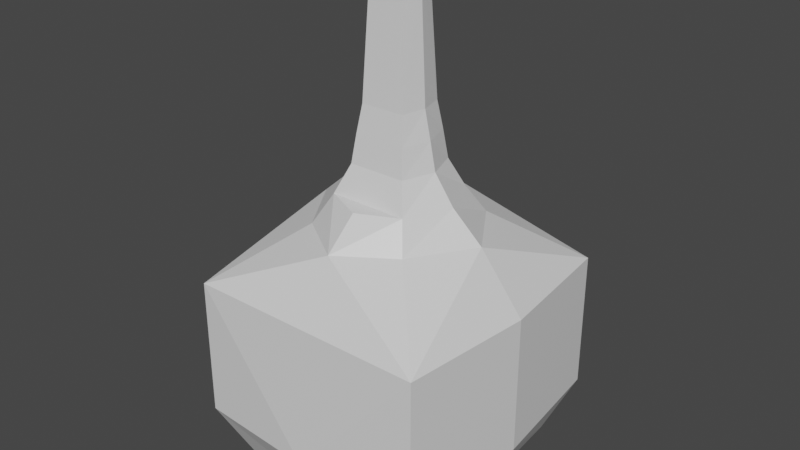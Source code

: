 # Source: Bottle_0_Liquid.blend  (saved by Blender 2.80.75; exported with 4.5.12 LTS)
import bpy
from mathutils import Matrix  # noqa: F401  (used for matrix-valued properties, if any)

bpy.ops.wm.read_factory_settings(use_empty=True)
scene = bpy.context.scene
scene.name = 'Scene'

# ---- collections
col_collection = bpy.data.collections.new('Collection'); scene.collection.children.link(col_collection)

# ---- materials (node trees are filled in below, after node groups)
mat_material = bpy.data.materials.new('Material')
mat_material.alpha_threshold = 0.0
mat_material.use_transparent_shadow = False
mat_material.line_color = (0.0, 0.0, 0.0, 1.0)

# ---- material node trees
mat_material.use_nodes = True; mat_material.node_tree.nodes.clear()
_N = mat_material.node_tree.nodes; _L = mat_material.node_tree.links
n0 = _N.new('ShaderNodeOutputMaterial'); n0.name = 'Material Output'; n0.location = (300, 300)
n1 = _N.new('ShaderNodeBsdfPrincipled'); n1.name = 'Principled BSDF'; n1.location = (10, 300)
n1.distribution = 'GGX'
n1.subsurface_method = 'BURLEY'
n1.inputs[2].default_value = 0.4
n1.inputs[3].default_value = 1.45
n1.inputs[27].default_value = (0.0, 0.0, 0.0, 1.0)
n1.inputs[28].default_value = 1.0
_L.new(n1.outputs[0], n0.inputs[0])
n0.is_active_output = True

# ---- world
world_world = bpy.data.worlds.new('World'); scene.world = world_world
world_world.use_nodes = True; world_world.node_tree.nodes.clear()
_N = world_world.node_tree.nodes; _L = world_world.node_tree.links
n0 = _N.new('ShaderNodeOutputWorld'); n0.name = 'World Output'; n0.location = (300, 300)
n1 = _N.new('ShaderNodeBackground'); n1.name = 'Background'; n1.location = (10, 300)
n1.inputs[0].default_value = (0.05088, 0.05088, 0.05088, 1.0)
_L.new(n1.outputs[0], n0.inputs[0])
n0.is_active_output = True
world_world.color = (0.05088, 0.05088, 0.05088)
world_world.use_sun_shadow = False
world_world.sun_shadow_jitter_overblur = 0.0

# ---- meshes
me_cube = bpy.data.meshes.new('Cube')
me_cube.from_pydata([(-0.1006, -0.09133, 1.8), (-0.1227, -0.1353, 1.311), (-0.1439, -0.1593, 1.2), (-0.1621, -0.18, 1.089), (-0.2215, -0.2486, 0.9778), (-0.2954, -0.337, 0.8667), (-0.6826, -0.7446, 0.6444), (-0.6826, -0.7446, 0.08889), (-0.5539, -0.6002, -0.1333), (0.1006, -0.09133, 1.8), (0.1227, -0.1353, 1.311), (0.1439, -0.1593, 1.2), (0.1621, -0.18, 1.089), (0.0, -0.3532, 0.9778), (0.2215, -0.2486, 0.9778), (0.0, -0.5357, 0.8667), (0.2954, -0.337, 0.8667), (0.6826, -0.7446, 0.6444), (0.0, -0.7898, 0.08889), (0.6826, -0.7446, 0.08889), (0.0, -0.6273, -0.1333), (0.5539, -0.6002, -0.1333), (-0.124, 0.0, 1.8), (-0.1006, 0.09133, 1.8), (-0.1558, 0.0, 1.311), (-0.2222, 0.0, 1.089), (-0.1227, 0.1353, 1.311), (-0.1902, 0.0, 1.2), (-0.1439, 0.1593, 1.2), (-0.5126, 0.0, 0.8667), (-0.1621, 0.18, 1.089), (-0.3358, 0.0, 0.9778), (-0.7611, 0.0, 0.6444), (-0.2215, 0.2486, 0.9778), (-0.7611, 0.0, 0.08889), (-0.2954, 0.337, 0.8667), (-0.6826, 0.7446, 0.6444), (-0.6826, 0.7446, 0.08889), (-0.601, 0.0, -0.1333), (-0.5539, 0.6002, -0.1333), (0.124, 0.0, 1.8), (0.1006, 0.09133, 1.8), (0.1558, 0.0, 1.311), (0.2222, 0.0, 1.089), (0.1227, 0.1353, 1.311), (0.1902, 0.0, 1.2), (0.1439, 0.1593, 1.2), (0.5126, 0.0, 0.8667), (0.1621, 0.18, 1.089), (0.3358, 0.0, 0.9778), (0.7611, 0.0, 0.6444), (0.0, 0.3532, 0.9778), (0.2215, 0.2486, 0.9778), (0.7611, 0.0, 0.08889), (0.0, 0.5357, 0.8667), (0.2954, 0.337, 0.8667), (0.6826, 0.7446, 0.6444), (0.0, 0.7898, 0.08889), (0.6826, 0.7446, 0.08889), (0.0, 0.6273, -0.1333), (0.601, 0.0, -0.1333), (0.5539, 0.6002, -0.1333)], [], [(22, 24, 1, 0), (24, 27, 2, 1), (25, 31, 4, 3), (27, 25, 3, 2), (31, 29, 5, 4), (29, 32, 6, 5), (4, 5, 15, 13), (7, 8, 20, 18), (32, 34, 7, 6), (34, 38, 8, 7), (40, 9, 10, 42), (42, 10, 11, 45), (43, 12, 14, 49), (45, 11, 12, 43), (49, 14, 16, 47), (47, 16, 17, 50), (14, 13, 15, 16), (19, 18, 20, 21), (50, 17, 19, 53), (53, 19, 21, 60), (22, 23, 26, 24), (24, 26, 28, 27), (25, 30, 33, 31), (27, 28, 30, 25), (31, 33, 35, 29), (29, 35, 36, 32), (33, 51, 54, 35), (37, 57, 59, 39), (32, 36, 37, 34), (34, 37, 39, 38), (40, 42, 44, 41), (42, 45, 46, 44), (43, 49, 52, 48), (45, 43, 48, 46), (49, 47, 55, 52), (47, 50, 56, 55), (52, 55, 54, 51), (58, 61, 59, 57), (50, 53, 58, 56), (53, 60, 61, 58), (1, 10, 9, 0), (2, 11, 10, 1), (2, 3, 12, 11), (13, 14, 12, 3, 4), (5, 6, 17, 16, 15), (7, 18, 19, 17, 6), (51, 33, 30, 48, 52), (28, 46, 48, 30), (28, 26, 44, 46), (26, 23, 41, 44), (22, 0, 9, 40, 41, 23), (35, 54, 55, 56, 36), (37, 36, 56, 58, 57)])
_uv = me_cube.uv_layers.new(name='UVMap')
_uv.uv.foreach_set('vector', [0.5312, 0.125, 0.5312, 0.125, 0.5312, 0.1562, 0.5312, 0.1562, 0.5312, 0.125, 0.5312, 0.125, 0.5312, 0.1562, 0.5312, 0.1562, 0.5312, 0.125, 0.5312, 0.125, 0.5312, 0.1562, 0.5312, 0.1562, 0.5312, 0.125, 0.5312, 0.125, 0.5312, 0.1562, 0.5312, 0.1562, 0.5312, 0.125, 0.5312, 0.125, 0.5312, 0.1562, 0.5312, 0.1562, 0.5312, 0.125, 0.5312, 0.125, 0.5312, 0.1562, 0.5312, 0.1562, 0.5312, 0.1562, 0.5312, 0.1562, 0.5, 0.1562, 0.5, 0.1562, 0.5312, 0.1562, 0.5312, 0.1562, 0.5, 0.1562, 0.5, 0.1562, 0.5312, 0.125, 0.5312, 0.125, 0.5312, 0.1562, 0.5312, 0.1562, 0.5312, 0.125, 0.5312, 0.125, 0.5312, 0.1562, 0.5312, 0.1562, 0.5312, 0.125, 0.5312, 0.1562, 0.5312, 0.1562, 0.5312, 0.125, 0.5312, 0.125, 0.5312, 0.1562, 0.5312, 0.1562, 0.5312, 0.125, 0.5312, 0.125, 0.5312, 0.1562, 0.5312, 0.1562, 0.5312, 0.125, 0.5312, 0.125, 0.5312, 0.1562, 0.5312, 0.1562, 0.5312, 0.125, 0.5312, 0.125, 0.5312, 0.1562, 0.5312, 0.1562, 0.5312, 0.125, 0.5312, 0.125, 0.5312, 0.1562, 0.5312, 0.1562, 0.5312, 0.125, 0.5312, 0.1562, 0.5, 0.1562, 0.5, 0.1562, 0.5312, 0.1562, 0.5312, 0.1562, 0.5, 0.1562, 0.5, 0.1562, 0.5312, 0.1562, 0.5312, 0.125, 0.5312, 0.1562, 0.5312, 0.1562, 0.5312, 0.125, 0.5312, 0.125, 0.5312, 0.1562, 0.5312, 0.1562, 0.5312, 0.125, 0.5312, 0.125, 0.5312, 0.1562, 0.5312, 0.1562, 0.5312, 0.125, 0.5312, 0.125, 0.5312, 0.1562, 0.5312, 0.1562, 0.5312, 0.125, 0.5312, 0.125, 0.5312, 0.1562, 0.5312, 0.1562, 0.5312, 0.125, 0.5312, 0.125, 0.5312, 0.1562, 0.5312, 0.1562, 0.5312, 0.125, 0.5312, 0.125, 0.5312, 0.1562, 0.5312, 0.1562, 0.5312, 0.125, 0.5312, 0.125, 0.5312, 0.1562, 0.5312, 0.1562, 0.5312, 0.125, 0.5312, 0.1562, 0.5, 0.1562, 0.5, 0.1562, 0.5312, 0.1562, 0.5312, 0.1562, 0.5, 0.1562, 0.5, 0.1562, 0.5312, 0.1562, 0.5312, 0.125, 0.5312, 0.1562, 0.5312, 0.1562, 0.5312, 0.125, 0.5312, 0.125, 0.5312, 0.1562, 0.5312, 0.1562, 0.5312, 0.125, 0.5312, 0.125, 0.5312, 0.125, 0.5312, 0.1562, 0.5312, 0.1562, 0.5312, 0.125, 0.5312, 0.125, 0.5312, 0.1562, 0.5312, 0.1562, 0.5312, 0.125, 0.5312, 0.125, 0.5312, 0.1562, 0.5312, 0.1562, 0.5312, 0.125, 0.5312, 0.125, 0.5312, 0.1562, 0.5312, 0.1562, 0.5312, 0.125, 0.5312, 0.125, 0.5312, 0.1562, 0.5312, 0.1562, 0.5312, 0.125, 0.5312, 0.125, 0.5312, 0.1562, 0.5312, 0.1562, 0.5312, 0.1562, 0.5312, 0.1562, 0.5, 0.1562, 0.5, 0.1562, 0.5312, 0.1562, 0.5312, 0.1562, 0.5, 0.1562, 0.5, 0.1562, 0.5312, 0.125, 0.5312, 0.125, 0.5312, 0.1562, 0.5312, 0.1562, 0.5312, 0.125, 0.5312, 0.125, 0.5312, 0.1562, 0.5312, 0.1562, 0.5312, 0.1562, 0.5312, 0.1562, 0.5312, 0.1562, 0.5312, 0.1562, 0.5312, 0.1562, 0.5312, 0.1562, 0.5312, 0.1562, 0.5312, 0.1562, 0.5312, 0.1562, 0.5312, 0.1562, 0.5312, 0.1562, 0.5312, 0.1562, 0.5, 0.1562, 0.5312, 0.1562, 0.5312, 0.1562, 0.5312, 0.1562, 0.5312, 0.1562, 0.5312, 0.1562, 0.5312, 0.1562, 0.5312, 0.1562, 0.5312, 0.1562, 0.5, 0.1562, 0.5312, 0.1562, 0.5, 0.1562, 0.5312, 0.1562, 0.5312, 0.1562, 0.5312, 0.1562, 0.5, 0.1562, 0.5312, 0.1562, 0.5312, 0.1562, 0.5312, 0.1562, 0.5312, 0.1562, 0.5312, 0.1562, 0.5312, 0.1562, 0.5312, 0.1562, 0.5312, 0.1562, 0.5312, 0.1562, 0.5312, 0.1562, 0.5312, 0.1562, 0.5312, 0.1562, 0.5312, 0.1562, 0.5312, 0.1562, 0.5312, 0.1562, 0.5312, 0.1562, 0.5312, 0.125, 0.5312, 0.1562, 0.5312, 0.1562, 0.5312, 0.125, 0.5312, 0.1562, 0.5312, 0.1562, 0.5312, 0.1562, 0.5, 0.1562, 0.5312, 0.1562, 0.5312, 0.1562, 0.5312, 0.1562, 0.5312, 0.1562, 0.5312, 0.1562, 0.5312, 0.1562, 0.5312, 0.1562, 0.5, 0.1562])
me_cube.materials.append(mat_material)
me_cube.use_remesh_preserve_volume = False
me_cube.use_remesh_preserve_attributes = False
me_cube.use_mirror_vertex_groups = False
me_cube.update()

# ---- objects
ob_cube = bpy.data.objects.new('Cube', me_cube)

# ---- transforms, parenting, visibility, modifiers, constraints
ob_cube.location = (0.0, 0.0, 0.0)
ob_cube.scale = (0.6016, 0.6016, 0.846)
ob_cube.lock_rotations_4d = False
ob_cube.empty_display_type = 'ARROWS'
ob_cube.lineart.crease_threshold = 0.0

# ---- collection membership
col_collection.objects.link(ob_cube)

# ---- scene / render settings (as saved in the file)
scene.frame_start = 1; scene.frame_end = 250; scene.frame_set(1)
scene.render.engine = 'BLENDER_EEVEE_NEXT'
scene.cycles.use_denoising = False
scene.cycles.samples = 128
scene.cycles.sampling_pattern = 'TABULATED_SOBOL'
scene.cycles.use_adaptive_sampling = False
scene.cycles.use_light_tree = False
scene.view_settings.view_transform = 'Filmic'
bpy.context.view_layer.update()

# ---- added for rendering (the .blend has no active camera and no usable light): camera, sun
cam_auto = bpy.data.cameras.new('AutoCamera')
cam_auto.lens = 50.0
cam_auto.sensor_width = 36.0
cam_auto.clip_end = 1000.0
ob_auto_camera = bpy.data.objects.new('AutoCamera', cam_auto)
scene.collection.objects.link(ob_auto_camera)
ob_auto_camera.location = (1.94447, -2.33336, 2.26057)
ob_auto_camera.rotation_euler = (1.09748, -7.21219e-08, 0.694738)
scene.camera = ob_auto_camera
light_auto_sun = bpy.data.lights.new('AutoSun', 'SUN')
light_auto_sun.energy = 3.0
light_auto_sun.angle = 0.0523599
ob_auto_sun = bpy.data.objects.new('AutoSun', light_auto_sun)
scene.collection.objects.link(ob_auto_sun)
ob_auto_sun.rotation_euler = (0.872665, 0.174533, 0.523599)
bpy.context.view_layer.update()
